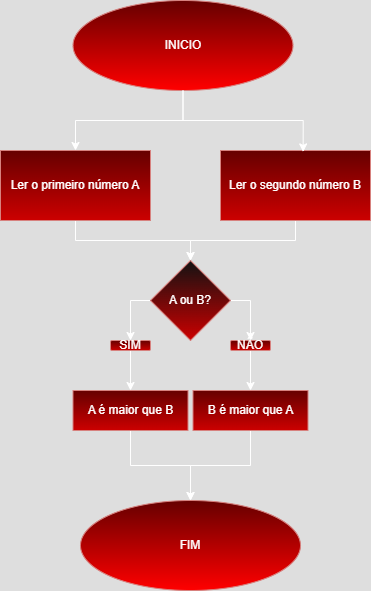

The diagram above was exported from draw.io. Its source (the exported page's mxGraphModel, read from the mxfile embedded in the PNG):
<mxGraphModel dx="2494" dy="778" grid="1" gridSize="10" guides="1" tooltips="1" connect="1" arrows="1" fold="1" page="1" pageScale="1" pageWidth="827" pageHeight="1169" math="0" shadow="0">
  <root>
    <mxCell id="0" />
    <mxCell id="1" parent="0" />
    <mxCell id="qLSu1JVGTD_urHMpWH6y-6" style="edgeStyle=orthogonalEdgeStyle;rounded=0;orthogonalLoop=1;jettySize=auto;html=1;entryX=0.5;entryY=0;entryDx=0;entryDy=0;" parent="1" source="qLSu1JVGTD_urHMpWH6y-1" target="qLSu1JVGTD_urHMpWH6y-5" edge="1">
      <mxGeometry relative="1" as="geometry" />
    </mxCell>
    <mxCell id="qLSu1JVGTD_urHMpWH6y-1" value="INICIO" style="ellipse;whiteSpace=wrap;html=1;fillColor=light-dark(#F8CECC,#660000);strokeColor=#b85450;gradientColor=light-dark(#EA6B66,#FF0000);" parent="1" vertex="1">
      <mxGeometry x="-27.5" y="10" width="220" height="90" as="geometry" />
    </mxCell>
    <mxCell id="PNhYun6megB5L8ZUiT2C-3" style="edgeStyle=orthogonalEdgeStyle;rounded=0;orthogonalLoop=1;jettySize=auto;html=1;" parent="1" source="qLSu1JVGTD_urHMpWH6y-5" target="qLSu1JVGTD_urHMpWH6y-10" edge="1">
      <mxGeometry relative="1" as="geometry" />
    </mxCell>
    <mxCell id="qLSu1JVGTD_urHMpWH6y-5" value="Ler o primeiro número A" style="rounded=0;whiteSpace=wrap;html=1;fillColor=light-dark(#F8CECC,#660000);gradientColor=light-dark(#EA6B66,#CC0000);strokeColor=#b85450;" parent="1" vertex="1">
      <mxGeometry x="-100" y="160" width="150" height="70" as="geometry" />
    </mxCell>
    <mxCell id="PNhYun6megB5L8ZUiT2C-4" style="edgeStyle=orthogonalEdgeStyle;rounded=0;orthogonalLoop=1;jettySize=auto;html=1;entryX=0.5;entryY=0;entryDx=0;entryDy=0;" parent="1" source="qLSu1JVGTD_urHMpWH6y-7" target="qLSu1JVGTD_urHMpWH6y-10" edge="1">
      <mxGeometry relative="1" as="geometry" />
    </mxCell>
    <mxCell id="qLSu1JVGTD_urHMpWH6y-7" value="Ler o segundo número B" style="rounded=0;whiteSpace=wrap;html=1;fillColor=light-dark(#F8CECC,#660000);gradientColor=light-dark(#EA6B66,#CC0000);strokeColor=#b85450;" parent="1" vertex="1">
      <mxGeometry x="120" y="160" width="150" height="70" as="geometry" />
    </mxCell>
    <mxCell id="qLSu1JVGTD_urHMpWH6y-9" style="edgeStyle=orthogonalEdgeStyle;rounded=0;orthogonalLoop=1;jettySize=auto;html=1;entryX=0.551;entryY=0.02;entryDx=0;entryDy=0;entryPerimeter=0;" parent="1" source="qLSu1JVGTD_urHMpWH6y-1" target="qLSu1JVGTD_urHMpWH6y-7" edge="1">
      <mxGeometry relative="1" as="geometry" />
    </mxCell>
    <mxCell id="qLSu1JVGTD_urHMpWH6y-16" style="edgeStyle=orthogonalEdgeStyle;rounded=0;orthogonalLoop=1;jettySize=auto;html=1;entryX=0.5;entryY=0;entryDx=0;entryDy=0;" parent="1" source="qLSu1JVGTD_urHMpWH6y-10" target="qLSu1JVGTD_urHMpWH6y-14" edge="1">
      <mxGeometry relative="1" as="geometry">
        <mxPoint x="190" y="310" as="targetPoint" />
        <Array as="points">
          <mxPoint x="150" y="310" />
        </Array>
      </mxGeometry>
    </mxCell>
    <mxCell id="qLSu1JVGTD_urHMpWH6y-17" style="edgeStyle=orthogonalEdgeStyle;rounded=0;orthogonalLoop=1;jettySize=auto;html=1;entryX=0.5;entryY=0;entryDx=0;entryDy=0;" parent="1" source="qLSu1JVGTD_urHMpWH6y-10" target="qLSu1JVGTD_urHMpWH6y-13" edge="1">
      <mxGeometry relative="1" as="geometry">
        <mxPoint x="20" y="310" as="targetPoint" />
        <Array as="points">
          <mxPoint x="30" y="310" />
        </Array>
      </mxGeometry>
    </mxCell>
    <mxCell id="qLSu1JVGTD_urHMpWH6y-10" value="A ou B?" style="rhombus;whiteSpace=wrap;html=1;fillColor=default;gradientColor=light-dark(#EA6B66,#CC0000);strokeColor=#b85450;" parent="1" vertex="1">
      <mxGeometry x="50" y="270" width="80" height="80" as="geometry" />
    </mxCell>
    <mxCell id="qLSu1JVGTD_urHMpWH6y-20" value="" style="edgeStyle=orthogonalEdgeStyle;rounded=0;orthogonalLoop=1;jettySize=auto;html=1;" parent="1" source="qLSu1JVGTD_urHMpWH6y-13" target="qLSu1JVGTD_urHMpWH6y-19" edge="1">
      <mxGeometry relative="1" as="geometry" />
    </mxCell>
    <mxCell id="qLSu1JVGTD_urHMpWH6y-13" value="SIM" style="rounded=1;whiteSpace=wrap;html=1;fillColor=light-dark(#F8CECC,#660000);gradientColor=light-dark(#EA6B66,#CC0000);strokeColor=#b85450;" parent="1" vertex="1">
      <mxGeometry x="10" y="350" width="40" height="10" as="geometry" />
    </mxCell>
    <mxCell id="qLSu1JVGTD_urHMpWH6y-22" value="" style="edgeStyle=orthogonalEdgeStyle;rounded=0;orthogonalLoop=1;jettySize=auto;html=1;" parent="1" source="qLSu1JVGTD_urHMpWH6y-14" target="qLSu1JVGTD_urHMpWH6y-21" edge="1">
      <mxGeometry relative="1" as="geometry" />
    </mxCell>
    <mxCell id="qLSu1JVGTD_urHMpWH6y-14" value="NÃO" style="rounded=1;whiteSpace=wrap;html=1;fillColor=light-dark(#F8CECC,#660000);gradientColor=light-dark(#EA6B66,#CC0000);strokeColor=#b85450;" parent="1" vertex="1">
      <mxGeometry x="130" y="350" width="40" height="10" as="geometry" />
    </mxCell>
    <mxCell id="PNhYun6megB5L8ZUiT2C-1" style="edgeStyle=orthogonalEdgeStyle;rounded=0;orthogonalLoop=1;jettySize=auto;html=1;" parent="1" source="qLSu1JVGTD_urHMpWH6y-19" target="qLSu1JVGTD_urHMpWH6y-23" edge="1">
      <mxGeometry relative="1" as="geometry" />
    </mxCell>
    <mxCell id="qLSu1JVGTD_urHMpWH6y-19" value="A é maior que B" style="rounded=0;whiteSpace=wrap;html=1;fillColor=light-dark(#F8CECC,#660000);gradientColor=light-dark(#EA6B66,#CC0000);strokeColor=#b85450;" parent="1" vertex="1">
      <mxGeometry x="-27.5" y="400" width="115" height="40" as="geometry" />
    </mxCell>
    <mxCell id="PNhYun6megB5L8ZUiT2C-2" style="edgeStyle=orthogonalEdgeStyle;rounded=0;orthogonalLoop=1;jettySize=auto;html=1;entryX=0.5;entryY=0;entryDx=0;entryDy=0;" parent="1" source="qLSu1JVGTD_urHMpWH6y-21" target="qLSu1JVGTD_urHMpWH6y-23" edge="1">
      <mxGeometry relative="1" as="geometry" />
    </mxCell>
    <mxCell id="qLSu1JVGTD_urHMpWH6y-21" value="B é maior que A" style="rounded=0;whiteSpace=wrap;html=1;fillColor=light-dark(#F8CECC,#660000);gradientColor=light-dark(#EA6B66,#CC0000);strokeColor=#b85450;" parent="1" vertex="1">
      <mxGeometry x="92.5" y="400" width="115" height="40" as="geometry" />
    </mxCell>
    <mxCell id="qLSu1JVGTD_urHMpWH6y-23" value="FIM" style="ellipse;whiteSpace=wrap;html=1;fillColor=light-dark(#F8CECC,#660000);strokeColor=#b85450;gradientColor=light-dark(#EA6B66,#FF0000);" parent="1" vertex="1">
      <mxGeometry x="-20" y="510" width="220" height="90" as="geometry" />
    </mxCell>
  </root>
</mxGraphModel>